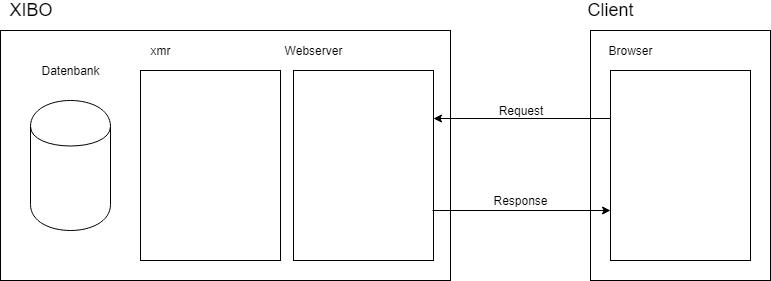

The diagram above was exported from draw.io. Its source (the exported page's mxGraphModel, read from the mxfile embedded in the PNG):
<mxGraphModel dx="1010" dy="582" grid="1" gridSize="10" guides="1" tooltips="1" connect="1" arrows="1" fold="1" page="1" pageScale="1" pageWidth="1169" pageHeight="827" math="0" shadow="0">
  <root>
    <mxCell id="0" />
    <mxCell id="1" parent="0" />
    <mxCell id="cDwhRKpjFAH0iucdxv0f-9" value="" style="rounded=0;whiteSpace=wrap;html=1;fillColor=none;" parent="1" vertex="1">
      <mxGeometry x="110" y="110" width="450" height="250" as="geometry" />
    </mxCell>
    <mxCell id="cDwhRKpjFAH0iucdxv0f-1" value="" style="shape=cylinder;whiteSpace=wrap;html=1;boundedLbl=1;backgroundOutline=1;" parent="1" vertex="1">
      <mxGeometry x="140" y="180" width="80" height="130" as="geometry" />
    </mxCell>
    <mxCell id="cDwhRKpjFAH0iucdxv0f-2" value="Datenbank" style="text;html=1;strokeColor=none;fillColor=none;align=center;verticalAlign=middle;whiteSpace=wrap;rounded=0;" parent="1" vertex="1">
      <mxGeometry x="160" y="140" width="40" height="20" as="geometry" />
    </mxCell>
    <mxCell id="cDwhRKpjFAH0iucdxv0f-3" value="" style="rounded=0;whiteSpace=wrap;html=1;" parent="1" vertex="1">
      <mxGeometry x="250" y="150" width="140" height="190" as="geometry" />
    </mxCell>
    <mxCell id="cDwhRKpjFAH0iucdxv0f-5" style="edgeStyle=orthogonalEdgeStyle;rounded=0;orthogonalLoop=1;jettySize=auto;html=1;exitX=0.5;exitY=1;exitDx=0;exitDy=0;" parent="1" source="cDwhRKpjFAH0iucdxv0f-2" target="cDwhRKpjFAH0iucdxv0f-2" edge="1">
      <mxGeometry relative="1" as="geometry" />
    </mxCell>
    <mxCell id="cDwhRKpjFAH0iucdxv0f-6" value="xmr" style="text;html=1;strokeColor=none;fillColor=none;align=center;verticalAlign=middle;whiteSpace=wrap;rounded=0;" parent="1" vertex="1">
      <mxGeometry x="250" y="120" width="40" height="20" as="geometry" />
    </mxCell>
    <mxCell id="cDwhRKpjFAH0iucdxv0f-7" value="" style="rounded=0;whiteSpace=wrap;html=1;" parent="1" vertex="1">
      <mxGeometry x="403" y="150" width="140" height="190" as="geometry" />
    </mxCell>
    <mxCell id="cDwhRKpjFAH0iucdxv0f-8" value="Webserver" style="text;html=1;strokeColor=none;fillColor=none;align=center;verticalAlign=middle;whiteSpace=wrap;rounded=0;" parent="1" vertex="1">
      <mxGeometry x="403" y="120" width="40" height="20" as="geometry" />
    </mxCell>
    <mxCell id="cDwhRKpjFAH0iucdxv0f-10" value="&lt;font style=&quot;font-size: 18px&quot;&gt;XIBO&lt;/font&gt;" style="text;html=1;strokeColor=none;fillColor=none;align=center;verticalAlign=middle;whiteSpace=wrap;rounded=0;" parent="1" vertex="1">
      <mxGeometry x="120" y="80" width="40" height="20" as="geometry" />
    </mxCell>
    <mxCell id="cDwhRKpjFAH0iucdxv0f-11" value="" style="rounded=0;whiteSpace=wrap;html=1;fillColor=#ffffff;" parent="1" vertex="1">
      <mxGeometry x="700" y="110" width="180" height="250" as="geometry" />
    </mxCell>
    <mxCell id="cDwhRKpjFAH0iucdxv0f-13" value="" style="rounded=0;whiteSpace=wrap;html=1;" parent="1" vertex="1">
      <mxGeometry x="720" y="150" width="140" height="190" as="geometry" />
    </mxCell>
    <mxCell id="cDwhRKpjFAH0iucdxv0f-14" value="&lt;font style=&quot;font-size: 18px&quot;&gt;Client&lt;/font&gt;" style="text;html=1;strokeColor=none;fillColor=none;align=center;verticalAlign=middle;whiteSpace=wrap;rounded=0;" parent="1" vertex="1">
      <mxGeometry x="700" y="80" width="40" height="20" as="geometry" />
    </mxCell>
    <mxCell id="cDwhRKpjFAH0iucdxv0f-15" value="Browser" style="text;html=1;strokeColor=none;fillColor=none;align=center;verticalAlign=middle;whiteSpace=wrap;rounded=0;" parent="1" vertex="1">
      <mxGeometry x="720" y="120" width="40" height="20" as="geometry" />
    </mxCell>
    <mxCell id="cDwhRKpjFAH0iucdxv0f-17" value="" style="endArrow=classic;html=1;entryX=1;entryY=0.25;entryDx=0;entryDy=0;exitX=0;exitY=0.25;exitDx=0;exitDy=0;" parent="1" source="cDwhRKpjFAH0iucdxv0f-13" target="cDwhRKpjFAH0iucdxv0f-7" edge="1">
      <mxGeometry width="50" height="50" relative="1" as="geometry">
        <mxPoint x="720" y="180" as="sourcePoint" />
        <mxPoint x="680" y="180" as="targetPoint" />
      </mxGeometry>
    </mxCell>
    <mxCell id="cDwhRKpjFAH0iucdxv0f-18" value="" style="endArrow=classic;html=1;entryX=0.996;entryY=0.159;entryDx=0;entryDy=0;entryPerimeter=0;" parent="1" edge="1">
      <mxGeometry width="50" height="50" relative="1" as="geometry">
        <mxPoint x="542" y="290" as="sourcePoint" />
        <mxPoint x="720" y="290" as="targetPoint" />
      </mxGeometry>
    </mxCell>
    <mxCell id="cDwhRKpjFAH0iucdxv0f-19" value="Request" style="text;html=1;strokeColor=none;fillColor=none;align=center;verticalAlign=middle;whiteSpace=wrap;rounded=0;" parent="1" vertex="1">
      <mxGeometry x="610" y="180" width="40" height="20" as="geometry" />
    </mxCell>
    <mxCell id="cDwhRKpjFAH0iucdxv0f-20" value="Response" style="text;html=1;strokeColor=none;fillColor=none;align=center;verticalAlign=middle;whiteSpace=wrap;rounded=0;" parent="1" vertex="1">
      <mxGeometry x="610" y="270" width="40" height="20" as="geometry" />
    </mxCell>
  </root>
</mxGraphModel>